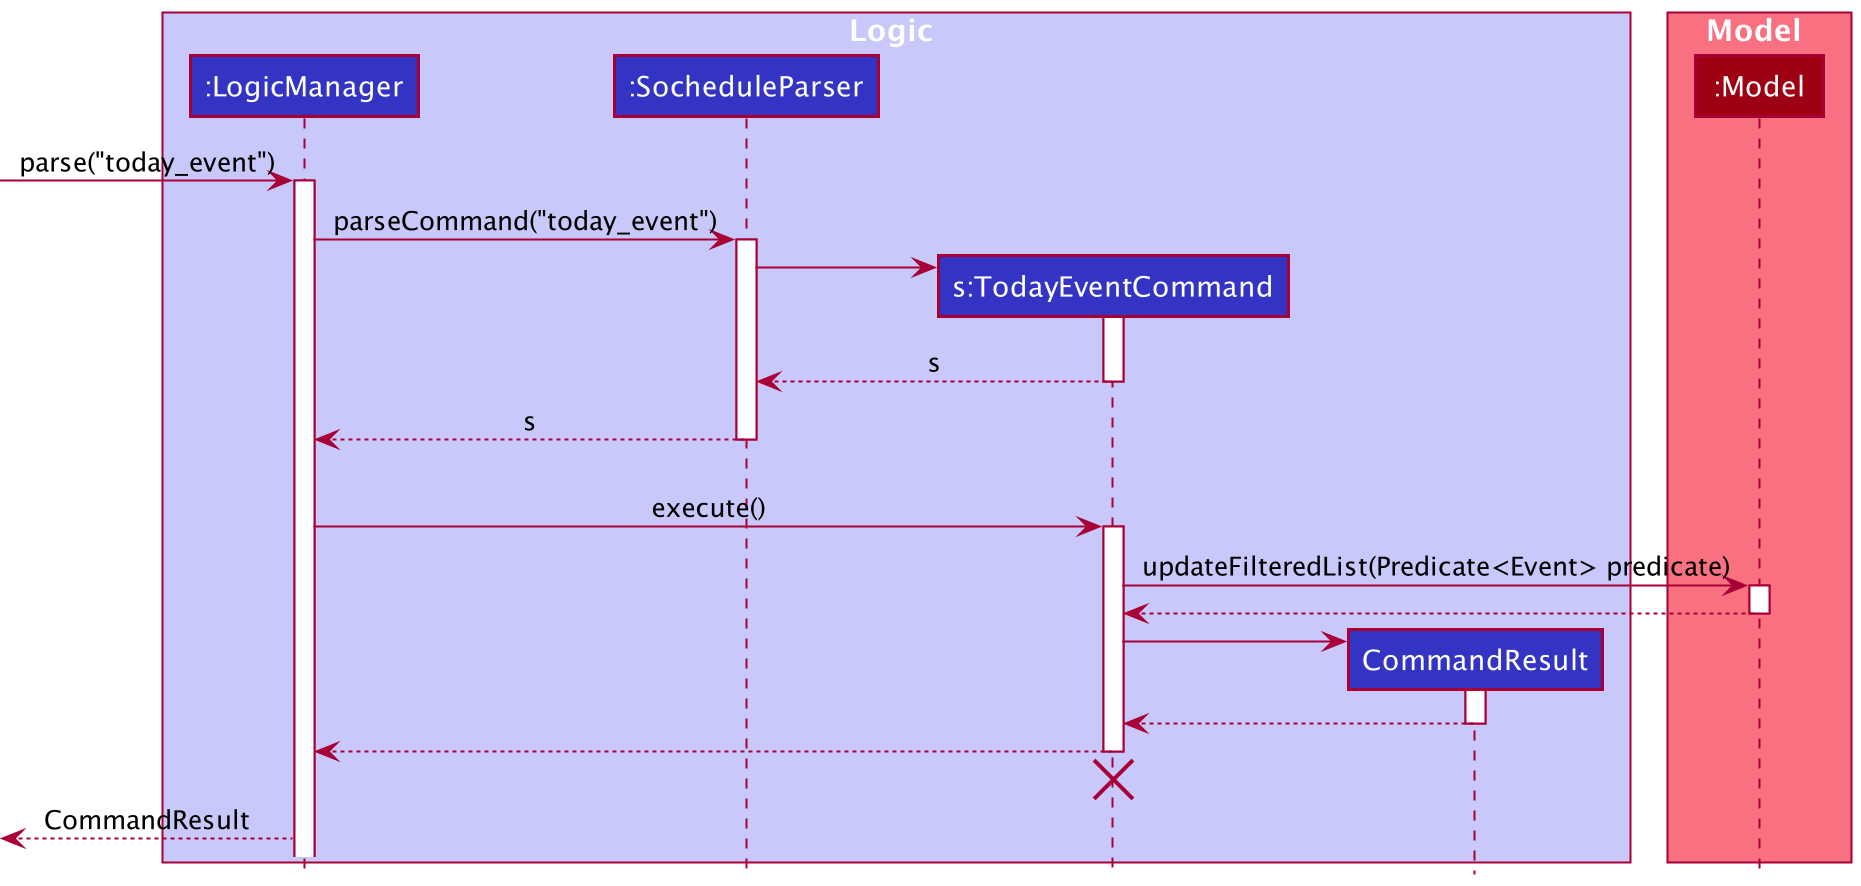

The diagram above was rendered by PlantUML. Its source (embedded in the PNG):
@startuml
!include style.puml

box Logic LOGIC_COLOR_T1
participant ":LogicManager" as LogicManager LOGIC_COLOR
participant ":SocheduleParser" as SocheduleParser LOGIC_COLOR
participant "s:TodayEventCommand" as TodayEventCommand LOGIC_COLOR
participant "CommandResult" as CommandResult LOGIC_COLOR
end box

box Model MODEL_COLOR_T1
participant ":Model" as Model MODEL_COLOR
end box

[-> LogicManager : parse("today_event")
activate LogicManager

LogicManager -> SocheduleParser : parseCommand("today_event")
activate SocheduleParser

create TodayEventCommand
SocheduleParser -> TodayEventCommand
activate TodayEventCommand

TodayEventCommand --> SocheduleParser : s
deactivate TodayEventCommand

LogicManager <-- SocheduleParser : s
deactivate SocheduleParser
'Hidden arrow to position the destroy marker below the end of the activation bar.
SocheduleParser -[hidden]->[

LogicManager -> TodayEventCommand : execute()
activate TodayEventCommand

TodayEventCommand -> Model : updateFilteredList(Predicate<Event> predicate)
activate Model
TodayEventCommand <-- Model
deactivate Model

create CommandResult
TodayEventCommand -> CommandResult
activate CommandResult
TodayEventCommand <-- CommandResult
deactivate CommandResult

LogicManager <-- TodayEventCommand
deactivate TodayEventCommand
'Hidden arrow to position the destroy marker below the end of the activation bar.
TodayEventCommand -[hidden]->[
destroy TodayEventCommand

[<-- LogicManager : CommandResult
@enduml